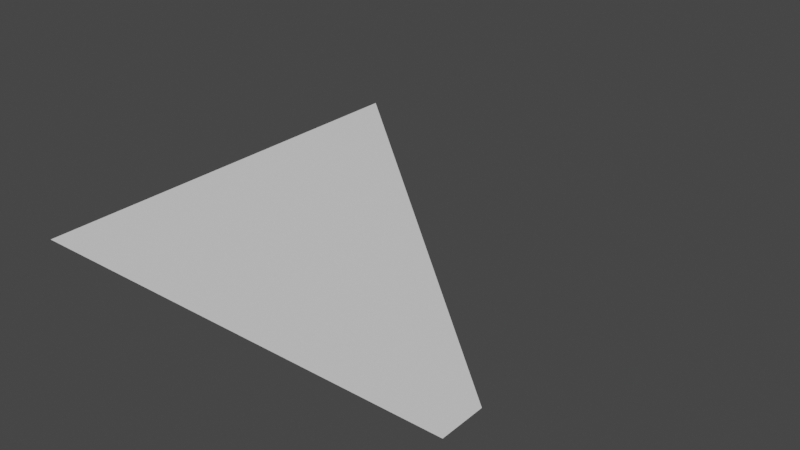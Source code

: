 # Source: Mask.blend  (saved by Blender 3.6.13; exported with 4.5.12 LTS)
import bpy
from mathutils import Matrix  # noqa: F401  (used for matrix-valued properties, if any)

bpy.ops.wm.read_factory_settings(use_empty=True)
scene = bpy.context.scene
scene.name = 'Scene'

# ---- collections
col_collection = bpy.data.collections.new('Collection'); scene.collection.children.link(col_collection)

# ---- world
world_world = bpy.data.worlds.new('World'); scene.world = world_world
world_world.use_nodes = True; world_world.node_tree.nodes.clear()
_N = world_world.node_tree.nodes; _L = world_world.node_tree.links
n0 = _N.new('ShaderNodeOutputWorld'); n0.name = 'World Output'; n0.location = (300, 300)
n1 = _N.new('ShaderNodeBackground'); n1.name = 'Background'; n1.location = (10, 300)
n1.inputs[0].default_value = (0.05088, 0.05088, 0.05088, 1.0)
_L.new(n1.outputs[0], n0.inputs[0])
n0.is_active_output = True
world_world.color = (0.05088, 0.05088, 0.05088)
world_world.use_sun_shadow = False
world_world.sun_shadow_jitter_overblur = 0.0

# ---- meshes
me_plane = bpy.data.meshes.new('Plane')
me_plane.from_pydata([(1.0, -1.0, 8.742e-08), (-1.0, 1.0, -8.742e-08), (1.0, -0.8, 8.742e-08), (-0.9998, -1.0, -8.741e-08)], [], [(2, 3, 1), (2, 0, 3)])
_uv = me_plane.uv_layers.new(name='UVMap')
_uv.uv.foreach_set('vector', [0.0, 0.0, 0.0, 0.0, 0.0, 0.0, 0.0, 0.0, 0.0, 0.0, 0.0, 0.0])
me_plane.update()

# ---- objects
ob_plane = bpy.data.objects.new('Plane', me_plane)

# ---- transforms, parenting, visibility, modifiers, constraints
ob_plane.location = (0.0, 0.0, 0.0)

# ---- collection membership
col_collection.objects.link(ob_plane)

# ---- scene / render settings (as saved in the file)
scene.frame_start = 1; scene.frame_end = 250; scene.frame_set(1)
scene.render.engine = 'BLENDER_EEVEE_NEXT'
scene.cycles.sampling_pattern = 'TABULATED_SOBOL'
scene.view_settings.view_transform = 'Filmic'
bpy.context.view_layer.update()

# ---- added for rendering (the .blend has no active camera and no usable light): camera, sun
cam_auto = bpy.data.cameras.new('AutoCamera')
cam_auto.lens = 50.0
cam_auto.sensor_width = 36.0
cam_auto.clip_end = 1000.0
ob_auto_camera = bpy.data.objects.new('AutoCamera', cam_auto)
scene.collection.objects.link(ob_auto_camera)
ob_auto_camera.location = (2.61693, -3.14032, 2.09354)
ob_auto_camera.rotation_euler = (1.09748, -7.21219e-08, 0.694738)
scene.camera = ob_auto_camera
light_auto_sun = bpy.data.lights.new('AutoSun', 'SUN')
light_auto_sun.energy = 3.0
light_auto_sun.angle = 0.0523599
ob_auto_sun = bpy.data.objects.new('AutoSun', light_auto_sun)
scene.collection.objects.link(ob_auto_sun)
ob_auto_sun.rotation_euler = (0.872665, 0.174533, 0.523599)
bpy.context.view_layer.update()
